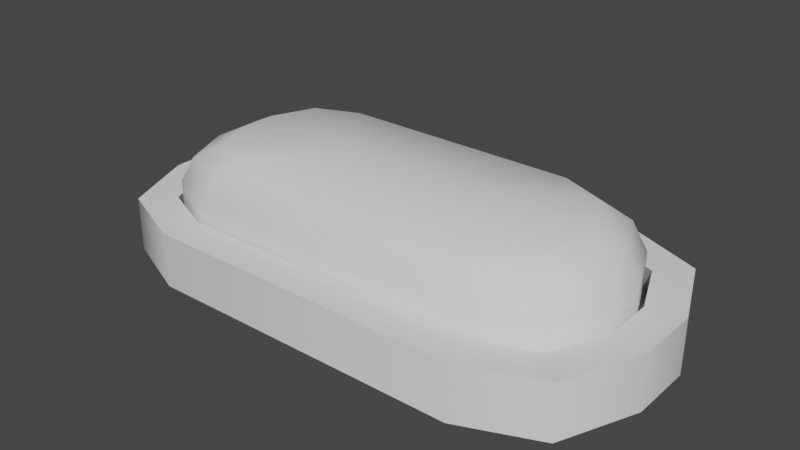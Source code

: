 # Source: wall_light.blend  (saved by Blender 3.3.6; exported with 4.5.12 LTS)
import bpy
from mathutils import Matrix  # noqa: F401  (used for matrix-valued properties, if any)

bpy.ops.wm.read_factory_settings(use_empty=True)
scene = bpy.context.scene
scene.name = 'Scene'

# ---- collections
col_collection = bpy.data.collections.new('Collection'); scene.collection.children.link(col_collection)

# ---- node groups
ng_auto_smooth = bpy.data.node_groups.new('Auto Smooth', 'GeometryNodeTree')
_s = ng_auto_smooth.interface.new_socket(name='Geometry', in_out='OUTPUT', socket_type='NodeSocketGeometry')
_s = ng_auto_smooth.interface.new_socket(name='Geometry', in_out='INPUT', socket_type='NodeSocketGeometry')
_s = ng_auto_smooth.interface.new_socket(name='Angle', in_out='INPUT', socket_type='NodeSocketFloat')
_s.subtype = 'ANGLE'
_s.min_value = 0.0
_s.max_value = 3.142
ng_auto_smooth.is_modifier = True
_N = ng_auto_smooth.nodes; _L = ng_auto_smooth.links
n0 = _N.new('NodeGroupOutput'); n0.name = 'Group Output'; n0.location = (480, -100)
n1 = _N.new('NodeGroupInput'); n1.name = 'Group Input'; n1.location = (-420, -300)
n2 = _N.new('NodeGroupInput'); n2.name = 'Group Input.001'; n2.location = (-60, -100)
n3 = _N.new('GeometryNodeSetShadeSmooth'); n3.name = 'Set Shade Smooth'; n3.location = (120, -100)
n3.domain = 'EDGE'
n4 = _N.new('GeometryNodeSetShadeSmooth'); n4.name = 'Set Shade Smooth.001'; n4.location = (300, -100)
n5 = _N.new('GeometryNodeInputMeshEdgeAngle'); n5.name = 'Edge Angle'; n5.location = (-420, -220)
n6 = _N.new('GeometryNodeInputEdgeSmooth'); n6.name = 'Is Edge Smooth'; n6.location = (-60, -160)
n7 = _N.new('GeometryNodeInputShadeSmooth'); n7.name = 'Is Face Smooth'; n7.location = (-240, -340)
n8 = _N.new('FunctionNodeBooleanMath'); n8.name = 'Boolean Math'; n8.location = (-60, -220)
n9 = _N.new('FunctionNodeCompare'); n9.name = 'Compare'; n9.location = (-240, -180)
n9.operation = 'LESS_EQUAL'
_L.new(n5.outputs[0], n9.inputs[0])
_L.new(n4.outputs[0], n0.inputs[0])
_L.new(n1.outputs[1], n9.inputs[1])
_L.new(n9.outputs[0], n8.inputs[0])
_L.new(n7.outputs[0], n8.inputs[1])
_L.new(n2.outputs[0], n3.inputs[0])
_L.new(n6.outputs[0], n3.inputs[1])
_L.new(n3.outputs[0], n4.inputs[0])
_L.new(n8.outputs[0], n3.inputs[2])
n0.is_active_output = True

# ---- world
world_world = bpy.data.worlds.new('World'); scene.world = world_world
world_world.use_nodes = True; world_world.node_tree.nodes.clear()
_N = world_world.node_tree.nodes; _L = world_world.node_tree.links
n0 = _N.new('ShaderNodeOutputWorld'); n0.name = 'World Output'; n0.location = (300, 300)
n1 = _N.new('ShaderNodeBackground'); n1.name = 'Background'; n1.location = (10, 300)
n1.inputs[0].default_value = (0.05088, 0.05088, 0.05088, 1.0)
_L.new(n1.outputs[0], n0.inputs[0])
n0.is_active_output = True
world_world.color = (0.05088, 0.05088, 0.05088)
world_world.use_sun_shadow = False
world_world.sun_shadow_jitter_overblur = 0.0

# ---- meshes
me_cube_001 = bpy.data.meshes.new('Cube.001')
me_cube_001.from_pydata([(-0.1798, -0.1561, -0.01577), (-0.3, -0.03588, -0.01577), (-0.2648, -0.1209, -0.01577), (-0.261, -0.02813, 0.04509), (-0.1721, -0.1171, 0.04509), (-0.235, -0.09102, 0.04509), (-0.3, 0.03588, -0.01577), (-0.1798, 0.1561, -0.01577), (-0.2648, 0.1209, -0.01577), (-0.1721, 0.1171, 0.04509), (-0.261, 0.02813, 0.04509), (-0.235, 0.09102, 0.04509), (0.3, -0.03588, -0.01577), (0.1798, -0.1561, -0.01577), (0.2648, -0.1209, -0.01577), (0.1721, -0.1171, 0.04509), (0.261, -0.02813, 0.04509), (0.235, -0.09102, 0.04509), (0.1798, 0.1561, -0.01577), (0.3, 0.03588, -0.01577), (0.2648, 0.1209, -0.01577), (0.261, 0.02813, 0.04509), (0.1721, 0.1171, 0.04509), (0.235, 0.09102, 0.04509), (-0.1798, -0.1561, 0.04509), (-0.2648, -0.1209, 0.04509), (-0.3, -0.03588, 0.04509), (-0.2648, 0.1209, 0.04509), (-0.1798, 0.1561, 0.04509), (-0.3, 0.03588, 0.04509), (0.2648, 0.1209, 0.04509), (0.3, 0.03588, 0.04509), (0.1798, 0.1561, 0.04509), (0.2648, -0.1209, 0.04509), (0.1798, -0.1561, 0.04509), (0.3, -0.03588, 0.04509), (-0.261, -0.02813, 0.01672), (-0.1721, -0.1171, 0.01672), (-0.235, -0.09102, 0.01672), (-0.1721, 0.1171, 0.01672), (-0.261, 0.02813, 0.01672), (-0.235, 0.09102, 0.01672), (0.1721, -0.1171, 0.01672), (0.261, -0.02813, 0.01672), (0.235, -0.09102, 0.01672), (0.261, 0.02813, 0.01672), (0.1721, 0.1171, 0.01672), (0.235, 0.09102, 0.01672)], [], [(13, 34, 24, 0), (19, 31, 35, 12), (15, 17, 44, 42), (1, 26, 29, 6), (7, 28, 32, 18), (0, 24, 25, 2), (2, 25, 26, 1), (28, 7, 8, 27), (27, 8, 6, 29), (31, 19, 20, 30), (30, 20, 18, 32), (34, 13, 14, 33), (33, 14, 12, 35), (6, 8, 7, 18, 20, 19, 12, 14, 13, 0, 2, 1), (4, 5, 25, 24), (5, 3, 26, 25), (11, 9, 28, 27), (10, 11, 27, 29), (23, 21, 31, 30), (22, 23, 30, 32), (17, 15, 34, 33), (16, 17, 33, 35), (3, 10, 29, 26), (15, 4, 24, 34), (21, 16, 35, 31), (9, 22, 32, 28), (45, 47, 46, 39, 41, 40, 36, 38, 37, 42, 44, 43), (11, 10, 40, 41), (16, 21, 45, 43), (5, 4, 37, 38), (17, 16, 43, 44), (21, 23, 47, 45), (22, 9, 39, 46), (3, 5, 38, 36), (10, 3, 36, 40), (23, 22, 46, 47), (9, 11, 41, 39), (4, 15, 42, 37)])
me_cube_001.polygons.foreach_set('use_smooth', [True] * 38)
_uv = me_cube_001.uv_layers.new(name='UVMap')
_uv.uv.foreach_set('vector', [0.375, 0.8001, 0.625, 0.8001, 0.625, 0.9499, 0.375, 0.9499, 0.375, 0.5963, 0.625, 0.5963, 0.625, 0.6537, 0.375, 0.6537, 0.6783, 0.7188, 0.6521, 0.6979, 0.6521, 0.6979, 0.6783, 0.7188, 0.375, 0.09626, 0.625, 0.09626, 0.625, 0.1537, 0.375, 0.1537, 0.375, 0.3001, 0.625, 0.3001, 0.625, 0.4499, 0.375, 0.4499, 0.375, 0.9499, 0.625, 0.9499, 0.625, 1.0, 0.375, 1.0, 0.375, 0.0, 0.625, 0.0, 0.625, 0.09626, 0.375, 0.09626, 0.625, 0.3001, 0.375, 0.3001, 0.375, 0.25, 0.625, 0.25, 0.625, 0.25, 0.375, 0.25, 0.375, 0.1537, 0.625, 0.1537, 0.625, 0.5963, 0.375, 0.5963, 0.375, 0.5, 0.625, 0.5, 0.625, 0.5, 0.375, 0.5, 0.375, 0.4499, 0.625, 0.4499, 0.625, 0.8001, 0.375, 0.8001, 0.375, 0.75, 0.625, 0.75, 0.625, 0.75, 0.375, 0.75, 0.375, 0.6537, 0.625, 0.6537, 0.125, 0.5963, 0.1397, 0.5282, 0.1751, 0.5, 0.3249, 0.5, 0.3603, 0.5282, 0.375, 0.5963, 0.375, 0.6537, 0.3603, 0.7218, 0.3249, 0.75, 0.1751, 0.75, 0.1397, 0.7218, 0.125, 0.6537, 0.8217, 0.7188, 0.8479, 0.6979, 0.8603, 0.7218, 0.8249, 0.75, 0.8479, 0.6979, 0.8588, 0.6475, 0.875, 0.6537, 0.8603, 0.7218, 0.8479, 0.5521, 0.8217, 0.5312, 0.8249, 0.5, 0.8603, 0.5282, 0.8588, 0.6025, 0.8479, 0.5521, 0.8603, 0.5282, 0.875, 0.5963, 0.6521, 0.5521, 0.6412, 0.6025, 0.625, 0.5963, 0.6397, 0.5282, 0.6783, 0.5312, 0.6521, 0.5521, 0.6397, 0.5282, 0.6751, 0.5, 0.6521, 0.6979, 0.6783, 0.7188, 0.6751, 0.75, 0.6397, 0.7218, 0.6412, 0.6475, 0.6521, 0.6979, 0.6397, 0.7218, 0.625, 0.6537, 0.8588, 0.6475, 0.8588, 0.6025, 0.875, 0.5963, 0.875, 0.6537, 0.6783, 0.7188, 0.8217, 0.7188, 0.8249, 0.75, 0.6751, 0.75, 0.6412, 0.6025, 0.6412, 0.6475, 0.625, 0.6537, 0.625, 0.5963, 0.8217, 0.5312, 0.6783, 0.5312, 0.6751, 0.5, 0.8249, 0.5, 0.6412, 0.6025, 0.6521, 0.5521, 0.6783, 0.5312, 0.8217, 0.5312, 0.8479, 0.5521, 0.8588, 0.6025, 0.8588, 0.6475, 0.8479, 0.6979, 0.8217, 0.7188, 0.6783, 0.7188, 0.6521, 0.6979, 0.6412, 0.6475, 0.8479, 0.5521, 0.8588, 0.6025, 0.8588, 0.6025, 0.8479, 0.5521, 0.6412, 0.6475, 0.6412, 0.6025, 0.6412, 0.6025, 0.6412, 0.6475, 0.8479, 0.6979, 0.8217, 0.7188, 0.8217, 0.7188, 0.8479, 0.6979, 0.6521, 0.6979, 0.6412, 0.6475, 0.6412, 0.6475, 0.6521, 0.6979, 0.6412, 0.6025, 0.6521, 0.5521, 0.6521, 0.5521, 0.6412, 0.6025, 0.6783, 0.5312, 0.8217, 0.5312, 0.8217, 0.5312, 0.6783, 0.5312, 0.8588, 0.6475, 0.8479, 0.6979, 0.8479, 0.6979, 0.8588, 0.6475, 0.8588, 0.6025, 0.8588, 0.6475, 0.8588, 0.6475, 0.8588, 0.6025, 0.6521, 0.5521, 0.6783, 0.5312, 0.6783, 0.5312, 0.6521, 0.5521, 0.8217, 0.5312, 0.8479, 0.5521, 0.8479, 0.5521, 0.8217, 0.5312, 0.8217, 0.7188, 0.6783, 0.7188, 0.6783, 0.7188, 0.8217, 0.7188])
me_cube_001.update()
me_cube_002 = bpy.data.meshes.new('Cube.002')
me_cube_002.from_pydata([(0.1565, 0.1065, 0.09506), (0.2136, 0.08277, 0.09506), (-0.2136, -0.08277, 0.09506), (-0.2373, -0.02558, 0.09506), (-0.2373, 0.02558, 0.09506), (0.2373, 0.02558, 0.09506), (-0.1565, -0.1065, 0.09506), (0.1565, -0.1065, 0.09506), (-0.1565, 0.1065, 0.09506), (0.2373, -0.02558, 0.09506), (0.2136, -0.08277, 0.09506), (-0.2136, 0.08277, 0.09506), (-0.2035, -0.02193, 0.1121), (-0.1342, -0.09128, 0.1121), (-0.1832, -0.07097, 0.1121), (-0.1342, 0.09128, 0.1121), (-0.2035, 0.02193, 0.1121), (-0.1832, 0.07097, 0.1121), (0.1342, -0.09128, 0.1121), (0.2035, -0.02193, 0.1121), (0.1832, -0.07097, 0.1121), (0.2035, 0.02193, 0.1121), (0.1342, 0.09128, 0.1121), (0.1832, 0.07097, 0.1121), (0.2289, 0.08869, 0.06498), (0.1677, 0.1141, 0.06498), (0.2543, 0.02741, 0.06498), (0.2289, -0.08869, 0.06498), (0.2543, -0.02741, 0.06498), (0.1677, -0.1141, 0.06498), (-0.2289, 0.08869, 0.06498), (-0.2543, 0.02741, 0.06498), (-0.1677, 0.1141, 0.06498), (-0.2289, -0.08869, 0.06498), (-0.1677, -0.1141, 0.06498), (-0.2543, -0.02741, 0.06498), (-0.2543, -0.02741, 0.01672), (-0.1677, -0.1141, 0.01672), (-0.2289, -0.08869, 0.01672), (-0.1677, 0.1141, 0.01672), (-0.2543, 0.02741, 0.01672), (-0.2289, 0.08869, 0.01672), (0.1677, -0.1141, 0.01672), (0.2543, -0.02741, 0.01672), (0.2289, -0.08869, 0.01672), (0.2543, 0.02741, 0.01672), (0.1677, 0.1141, 0.01672), (0.2289, 0.08869, 0.01672), (-0.06862, -3.725e-10, 0.121), (0.06743, -7.451e-10, 0.121)], [], [(25, 32, 8, 0), (16, 12, 48), (38, 37, 34, 33), (30, 31, 4, 11), (4, 3, 12, 16), (34, 29, 7, 6), (27, 28, 9, 10), (6, 7, 18, 13), (0, 8, 15, 22), (47, 46, 25, 24), (39, 41, 30, 32), (45, 47, 24, 26), (10, 9, 19, 20), (31, 35, 3, 4), (24, 25, 0, 1), (32, 30, 11, 8), (11, 4, 16, 17), (5, 1, 23, 21), (36, 38, 33, 35), (8, 11, 17, 15), (44, 43, 28, 27), (41, 40, 31, 30), (29, 27, 10, 7), (9, 5, 21, 19), (37, 42, 29, 34), (7, 10, 20, 18), (45, 43, 44, 42, 37, 38, 36, 40, 41, 39, 46, 47), (3, 2, 14, 12), (42, 44, 27, 29), (35, 33, 2, 3), (43, 45, 26, 28), (40, 36, 35, 31), (1, 0, 22, 23), (26, 24, 1, 5), (28, 26, 5, 9), (46, 39, 32, 25), (2, 6, 13, 14), (33, 34, 6, 2), (15, 17, 48), (13, 18, 49, 48), (19, 21, 49), (21, 23, 49), (14, 13, 48), (17, 16, 48), (22, 15, 48, 49), (18, 20, 49), (12, 14, 48), (23, 22, 49), (20, 19, 49)])
me_cube_002.polygons.foreach_set('use_smooth', [True] * 49)
_uv = me_cube_002.uv_layers.new(name='UVMap')
_uv.uv.foreach_set('vector', [0.6783, 0.5312, 0.8217, 0.5312, 0.8217, 0.5312, 0.6783, 0.5312, 0.8588, 0.6025, 0.8588, 0.6475, 0.8588, 0.6025, 0.8479, 0.6979, 0.8217, 0.7188, 0.8217, 0.7188, 0.8479, 0.6979, 0.8479, 0.5521, 0.8588, 0.6025, 0.8588, 0.6025, 0.8479, 0.5521, 0.8588, 0.6025, 0.8588, 0.6475, 0.8588, 0.6475, 0.8588, 0.6025, 0.8217, 0.7188, 0.6783, 0.7188, 0.6783, 0.7188, 0.8217, 0.7188, 0.6521, 0.6979, 0.6412, 0.6475, 0.6412, 0.6475, 0.6521, 0.6979, 0.8217, 0.7188, 0.6783, 0.7188, 0.6783, 0.7188, 0.8217, 0.7188, 0.6783, 0.5312, 0.8217, 0.5312, 0.8217, 0.5312, 0.6783, 0.5312, 0.6521, 0.5521, 0.6783, 0.5312, 0.6783, 0.5312, 0.6521, 0.5521, 0.8217, 0.5312, 0.8479, 0.5521, 0.8479, 0.5521, 0.8217, 0.5312, 0.6412, 0.6025, 0.6521, 0.5521, 0.6521, 0.5521, 0.6412, 0.6025, 0.6521, 0.6979, 0.6412, 0.6475, 0.6412, 0.6475, 0.6521, 0.6979, 0.8588, 0.6025, 0.8588, 0.6475, 0.8588, 0.6475, 0.8588, 0.6025, 0.6521, 0.5521, 0.6783, 0.5312, 0.6783, 0.5312, 0.6521, 0.5521, 0.8217, 0.5312, 0.8479, 0.5521, 0.8479, 0.5521, 0.8217, 0.5312, 0.8479, 0.5521, 0.8588, 0.6025, 0.8588, 0.6025, 0.8479, 0.5521, 0.6412, 0.6025, 0.6521, 0.5521, 0.6521, 0.5521, 0.6412, 0.6025, 0.8588, 0.6475, 0.8479, 0.6979, 0.8479, 0.6979, 0.8588, 0.6475, 0.8217, 0.5312, 0.8479, 0.5521, 0.8479, 0.5521, 0.8217, 0.5312, 0.6521, 0.6979, 0.6412, 0.6475, 0.6412, 0.6475, 0.6521, 0.6979, 0.8479, 0.5521, 0.8588, 0.6025, 0.8588, 0.6025, 0.8479, 0.5521, 0.6783, 0.7188, 0.6521, 0.6979, 0.6521, 0.6979, 0.6783, 0.7188, 0.6412, 0.6475, 0.6412, 0.6025, 0.6412, 0.6025, 0.6412, 0.6475, 0.8217, 0.7188, 0.6783, 0.7188, 0.6783, 0.7188, 0.8217, 0.7188, 0.6783, 0.7188, 0.6521, 0.6979, 0.6521, 0.6979, 0.6783, 0.7188, 0.6412, 0.6025, 0.6412, 0.6475, 0.6521, 0.6979, 0.6783, 0.7188, 0.8217, 0.7188, 0.8479, 0.6979, 0.8588, 0.6475, 0.8588, 0.6025, 0.8479, 0.5521, 0.8217, 0.5312, 0.6783, 0.5312, 0.6521, 0.5521, 0.8588, 0.6475, 0.8479, 0.6979, 0.8479, 0.6979, 0.8588, 0.6475, 0.6783, 0.7188, 0.6521, 0.6979, 0.6521, 0.6979, 0.6783, 0.7188, 0.8588, 0.6475, 0.8479, 0.6979, 0.8479, 0.6979, 0.8588, 0.6475, 0.6412, 0.6475, 0.6412, 0.6025, 0.6412, 0.6025, 0.6412, 0.6475, 0.8588, 0.6025, 0.8588, 0.6475, 0.8588, 0.6475, 0.8588, 0.6025, 0.6521, 0.5521, 0.6783, 0.5312, 0.6783, 0.5312, 0.6521, 0.5521, 0.6412, 0.6025, 0.6521, 0.5521, 0.6521, 0.5521, 0.6412, 0.6025, 0.6412, 0.6475, 0.6412, 0.6025, 0.6412, 0.6025, 0.6412, 0.6475, 0.6783, 0.5312, 0.8217, 0.5312, 0.8217, 0.5312, 0.6783, 0.5312, 0.8479, 0.6979, 0.8217, 0.7188, 0.8217, 0.7188, 0.8479, 0.6979, 0.8479, 0.6979, 0.8217, 0.7188, 0.8217, 0.7188, 0.8479, 0.6979, 0.8217, 0.5312, 0.8479, 0.5521, 0.8217, 0.5312, 0.8217, 0.7188, 0.6783, 0.7188, 0.6783, 0.7188, 0.8217, 0.7188, 0.6412, 0.6475, 0.6412, 0.6025, 0.6412, 0.6475, 0.6412, 0.6025, 0.6521, 0.5521, 0.6412, 0.6025, 0.8479, 0.6979, 0.8217, 0.7188, 0.8479, 0.6979, 0.8479, 0.5521, 0.8588, 0.6025, 0.8479, 0.5521, 0.6783, 0.5312, 0.8217, 0.5312, 0.8217, 0.5312, 0.6783, 0.5312, 0.6783, 0.7188, 0.6521, 0.6979, 0.6783, 0.7188, 0.8588, 0.6475, 0.8479, 0.6979, 0.8588, 0.6475, 0.6521, 0.5521, 0.6783, 0.5312, 0.6521, 0.5521, 0.6521, 0.6979, 0.6412, 0.6475, 0.6521, 0.6979])
me_cube_002.update()

# ---- objects
ob_cube = bpy.data.objects.new('Cube', me_cube_001)
ob_cube_001 = bpy.data.objects.new('Cube.001', me_cube_002)

# ---- transforms, parenting, visibility, modifiers, constraints
ob_cube.location = (0.0, 0.0, 0.0)
_m = ob_cube.modifiers.new('Auto Smooth', 'NODES')
_m.node_group = ng_auto_smooth
_gi = [s.identifier for s in ng_auto_smooth.interface.items_tree if s.item_type == 'SOCKET' and s.in_out == 'INPUT']
_m[_gi[1]] = 0.8762  # Angle
ob_cube_001.location = (0.0, 0.0, 0.0)
_m = ob_cube_001.modifiers.new('Auto Smooth', 'NODES')
_m.node_group = ng_auto_smooth
_gi = [s.identifier for s in ng_auto_smooth.interface.items_tree if s.item_type == 'SOCKET' and s.in_out == 'INPUT']
_m[_gi[1]] = 0.8762  # Angle

# ---- collection membership
col_collection.objects.link(ob_cube)
col_collection.objects.link(ob_cube_001)

# ---- scene / render settings (as saved in the file)
scene.frame_start = 1; scene.frame_end = 250; scene.frame_set(1)
scene.render.engine = 'BLENDER_EEVEE_NEXT'
scene.cycles.sampling_pattern = 'TABULATED_SOBOL'
scene.cycles.use_light_tree = False
scene.view_settings.view_transform = 'Filmic'
bpy.context.view_layer.update()

# ---- added for rendering (the .blend has no active camera and no usable light): camera, sun
cam_auto = bpy.data.cameras.new('AutoCamera')
cam_auto.lens = 50.0
cam_auto.sensor_width = 36.0
cam_auto.clip_end = 1000.0
ob_auto_camera = bpy.data.objects.new('AutoCamera', cam_auto)
scene.collection.objects.link(ob_auto_camera)
ob_auto_camera.location = (0.638417, -0.7661, 0.563337)
ob_auto_camera.rotation_euler = (1.09748, -7.21219e-08, 0.694738)
scene.camera = ob_auto_camera
light_auto_sun = bpy.data.lights.new('AutoSun', 'SUN')
light_auto_sun.energy = 3.0
light_auto_sun.angle = 0.0523599
ob_auto_sun = bpy.data.objects.new('AutoSun', light_auto_sun)
scene.collection.objects.link(ob_auto_sun)
ob_auto_sun.rotation_euler = (0.872665, 0.174533, 0.523599)
bpy.context.view_layer.update()
